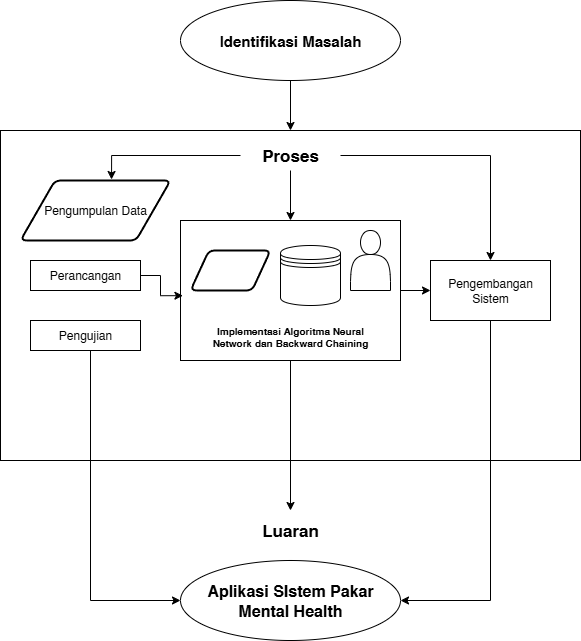

The diagram above was exported from draw.io. Its source (the exported page's mxGraphModel, read from the mxfile embedded in the PNG):
<mxGraphModel dx="969" dy="499" grid="1" gridSize="10" guides="1" tooltips="1" connect="1" arrows="1" fold="1" page="1" pageScale="1" pageWidth="850" pageHeight="1100" math="0" shadow="0">
  <root>
    <mxCell id="0" />
    <mxCell id="1" parent="0" />
    <mxCell id="12v4bzmW5jH_kYYgEAes-3" value="" style="edgeStyle=orthogonalEdgeStyle;rounded=0;orthogonalLoop=1;jettySize=auto;html=1;" edge="1" parent="1" source="12v4bzmW5jH_kYYgEAes-1" target="12v4bzmW5jH_kYYgEAes-2">
      <mxGeometry relative="1" as="geometry" />
    </mxCell>
    <mxCell id="12v4bzmW5jH_kYYgEAes-1" value="Identifikasi Masalah" style="ellipse;whiteSpace=wrap;html=1;fontStyle=1;fontSize=15;" vertex="1" parent="1">
      <mxGeometry x="250" y="20" width="220" height="80" as="geometry" />
    </mxCell>
    <mxCell id="12v4bzmW5jH_kYYgEAes-2" value="" style="rounded=0;whiteSpace=wrap;html=1;" vertex="1" parent="1">
      <mxGeometry x="70" y="150" width="580" height="330" as="geometry" />
    </mxCell>
    <mxCell id="12v4bzmW5jH_kYYgEAes-11" style="edgeStyle=orthogonalEdgeStyle;rounded=0;orthogonalLoop=1;jettySize=auto;html=1;entryX=0.5;entryY=0;entryDx=0;entryDy=0;" edge="1" parent="1" source="12v4bzmW5jH_kYYgEAes-4" target="12v4bzmW5jH_kYYgEAes-5">
      <mxGeometry relative="1" as="geometry" />
    </mxCell>
    <mxCell id="12v4bzmW5jH_kYYgEAes-14" style="edgeStyle=orthogonalEdgeStyle;rounded=0;orthogonalLoop=1;jettySize=auto;html=1;entryX=0.5;entryY=0;entryDx=0;entryDy=0;exitX=1;exitY=0.5;exitDx=0;exitDy=0;" edge="1" parent="1" source="12v4bzmW5jH_kYYgEAes-4" target="12v4bzmW5jH_kYYgEAes-13">
      <mxGeometry relative="1" as="geometry">
        <mxPoint x="420" y="155" as="sourcePoint" />
      </mxGeometry>
    </mxCell>
    <mxCell id="12v4bzmW5jH_kYYgEAes-4" value="Proses" style="text;html=1;align=center;verticalAlign=middle;whiteSpace=wrap;rounded=0;fontSize=17;fontStyle=1" vertex="1" parent="1">
      <mxGeometry x="310" y="160" width="100" height="30" as="geometry" />
    </mxCell>
    <mxCell id="12v4bzmW5jH_kYYgEAes-23" style="edgeStyle=orthogonalEdgeStyle;rounded=0;orthogonalLoop=1;jettySize=auto;html=1;exitX=1;exitY=0.5;exitDx=0;exitDy=0;entryX=0;entryY=0.5;entryDx=0;entryDy=0;" edge="1" parent="1" source="12v4bzmW5jH_kYYgEAes-5" target="12v4bzmW5jH_kYYgEAes-13">
      <mxGeometry relative="1" as="geometry" />
    </mxCell>
    <mxCell id="12v4bzmW5jH_kYYgEAes-30" style="edgeStyle=orthogonalEdgeStyle;rounded=0;orthogonalLoop=1;jettySize=auto;html=1;exitX=0.5;exitY=1;exitDx=0;exitDy=0;entryX=0.5;entryY=0;entryDx=0;entryDy=0;" edge="1" parent="1" source="12v4bzmW5jH_kYYgEAes-5" target="12v4bzmW5jH_kYYgEAes-24">
      <mxGeometry relative="1" as="geometry" />
    </mxCell>
    <mxCell id="12v4bzmW5jH_kYYgEAes-5" value="" style="rounded=0;whiteSpace=wrap;html=1;" vertex="1" parent="1">
      <mxGeometry x="250" y="240" width="220" height="140" as="geometry" />
    </mxCell>
    <mxCell id="12v4bzmW5jH_kYYgEAes-7" value="Pengumpulan Data" style="shape=parallelogram;html=1;strokeWidth=2;perimeter=parallelogramPerimeter;whiteSpace=wrap;rounded=1;arcSize=12;size=0.23;" vertex="1" parent="1">
      <mxGeometry x="90" y="200" width="150" height="60" as="geometry" />
    </mxCell>
    <mxCell id="12v4bzmW5jH_kYYgEAes-12" style="edgeStyle=orthogonalEdgeStyle;rounded=0;orthogonalLoop=1;jettySize=auto;html=1;entryX=0.607;entryY=-0.017;entryDx=0;entryDy=0;entryPerimeter=0;exitX=0;exitY=0.5;exitDx=0;exitDy=0;" edge="1" parent="1" source="12v4bzmW5jH_kYYgEAes-4" target="12v4bzmW5jH_kYYgEAes-7">
      <mxGeometry relative="1" as="geometry">
        <mxPoint x="300" y="157" as="sourcePoint" />
      </mxGeometry>
    </mxCell>
    <mxCell id="12v4bzmW5jH_kYYgEAes-22" style="edgeStyle=orthogonalEdgeStyle;rounded=0;orthogonalLoop=1;jettySize=auto;html=1;entryX=0;entryY=0.5;entryDx=0;entryDy=0;exitX=0;exitY=0.5;exitDx=0;exitDy=0;" edge="1" parent="1" source="12v4bzmW5jH_kYYgEAes-13" target="12v4bzmW5jH_kYYgEAes-13">
      <mxGeometry relative="1" as="geometry" />
    </mxCell>
    <mxCell id="12v4bzmW5jH_kYYgEAes-32" style="edgeStyle=orthogonalEdgeStyle;rounded=0;orthogonalLoop=1;jettySize=auto;html=1;entryX=1;entryY=0.5;entryDx=0;entryDy=0;" edge="1" parent="1" source="12v4bzmW5jH_kYYgEAes-13" target="12v4bzmW5jH_kYYgEAes-29">
      <mxGeometry relative="1" as="geometry">
        <Array as="points">
          <mxPoint x="560" y="620" />
        </Array>
      </mxGeometry>
    </mxCell>
    <mxCell id="12v4bzmW5jH_kYYgEAes-13" value="Pengembangan Sistem" style="rounded=0;whiteSpace=wrap;html=1;" vertex="1" parent="1">
      <mxGeometry x="500" y="280" width="120" height="60" as="geometry" />
    </mxCell>
    <mxCell id="12v4bzmW5jH_kYYgEAes-18" value="Perancangan" style="rounded=0;whiteSpace=wrap;html=1;" vertex="1" parent="1">
      <mxGeometry x="100" y="280" width="110" height="30" as="geometry" />
    </mxCell>
    <mxCell id="12v4bzmW5jH_kYYgEAes-31" style="edgeStyle=orthogonalEdgeStyle;rounded=0;orthogonalLoop=1;jettySize=auto;html=1;entryX=0;entryY=0.5;entryDx=0;entryDy=0;" edge="1" parent="1" source="12v4bzmW5jH_kYYgEAes-19" target="12v4bzmW5jH_kYYgEAes-29">
      <mxGeometry relative="1" as="geometry">
        <Array as="points">
          <mxPoint x="160" y="620" />
        </Array>
      </mxGeometry>
    </mxCell>
    <mxCell id="12v4bzmW5jH_kYYgEAes-19" value="Pengujian" style="rounded=0;whiteSpace=wrap;html=1;" vertex="1" parent="1">
      <mxGeometry x="100" y="340" width="110" height="30" as="geometry" />
    </mxCell>
    <mxCell id="12v4bzmW5jH_kYYgEAes-21" style="edgeStyle=orthogonalEdgeStyle;rounded=0;orthogonalLoop=1;jettySize=auto;html=1;entryX=0.011;entryY=0.537;entryDx=0;entryDy=0;entryPerimeter=0;" edge="1" parent="1" source="12v4bzmW5jH_kYYgEAes-18" target="12v4bzmW5jH_kYYgEAes-5">
      <mxGeometry relative="1" as="geometry" />
    </mxCell>
    <mxCell id="12v4bzmW5jH_kYYgEAes-24" value="Luaran" style="text;html=1;align=center;verticalAlign=middle;whiteSpace=wrap;rounded=0;fontSize=17;fontStyle=1" vertex="1" parent="1">
      <mxGeometry x="310" y="530" width="100" height="40" as="geometry" />
    </mxCell>
    <mxCell id="12v4bzmW5jH_kYYgEAes-29" value="&lt;font style=&quot;font-size: 16px;&quot;&gt;Aplikasi SIstem Pakar Mental Health&lt;/font&gt;" style="ellipse;whiteSpace=wrap;html=1;fontStyle=1" vertex="1" parent="1">
      <mxGeometry x="250" y="580" width="220" height="80" as="geometry" />
    </mxCell>
    <mxCell id="12v4bzmW5jH_kYYgEAes-33" value="" style="shape=datastore;whiteSpace=wrap;html=1;" vertex="1" parent="1">
      <mxGeometry x="350" y="265" width="60" height="60" as="geometry" />
    </mxCell>
    <mxCell id="12v4bzmW5jH_kYYgEAes-35" value="" style="shape=actor;whiteSpace=wrap;html=1;" vertex="1" parent="1">
      <mxGeometry x="420" y="250" width="40" height="60" as="geometry" />
    </mxCell>
    <mxCell id="12v4bzmW5jH_kYYgEAes-36" value="Implementasi Algoritma Neural Network dan Backward Chaining" style="text;html=1;align=center;verticalAlign=middle;whiteSpace=wrap;rounded=0;fontSize=10;fontStyle=1" vertex="1" parent="1">
      <mxGeometry x="270" y="340" width="180" height="30" as="geometry" />
    </mxCell>
    <mxCell id="12v4bzmW5jH_kYYgEAes-37" value="" style="shape=parallelogram;html=1;strokeWidth=2;perimeter=parallelogramPerimeter;whiteSpace=wrap;rounded=1;arcSize=12;size=0.23;" vertex="1" parent="1">
      <mxGeometry x="260" y="270" width="80" height="40" as="geometry" />
    </mxCell>
  </root>
</mxGraphModel>